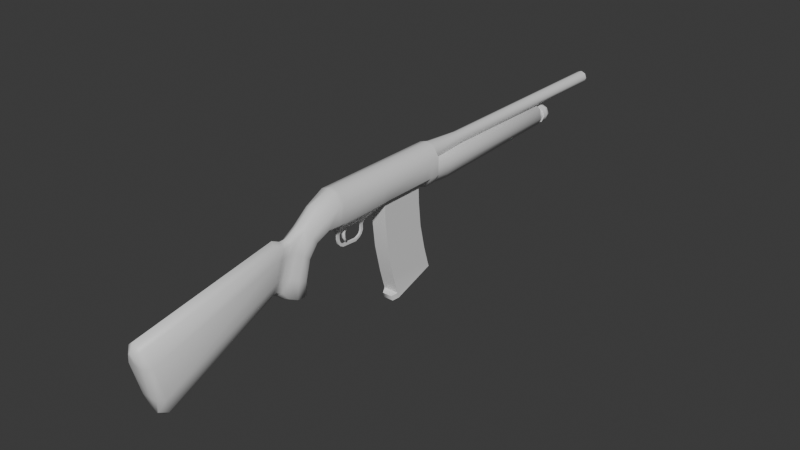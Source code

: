 # Source: shotgun6.blend  (saved by Blender 4.3.34; exported with 4.5.12 LTS)
import bpy
from mathutils import Matrix  # noqa: F401  (used for matrix-valued properties, if any)

bpy.ops.wm.read_factory_settings(use_empty=True)
scene = bpy.context.scene
scene.name = 'Scene'

# ---- collections
col_collection = bpy.data.collections.new('Collection'); scene.collection.children.link(col_collection)
col_reference = bpy.data.collections.new('Reference'); scene.collection.children.link(col_reference)

# ---- materials (node trees are filled in below, after node groups)
mat_trigger = bpy.data.materials.new('Trigger')

# ---- material node trees
mat_trigger.use_nodes = True; mat_trigger.node_tree.nodes.clear()
_N = mat_trigger.node_tree.nodes; _L = mat_trigger.node_tree.links
n0 = _N.new('ShaderNodeBsdfPrincipled'); n0.name = 'Principled BSDF'; n0.location = (200, 0)
n1 = _N.new('ShaderNodeOutputMaterial'); n1.name = 'Material Output'; n1.location = (470, 0)
_L.new(n0.outputs[0], n1.inputs[0])
n1.is_active_output = True

# ---- world
world_world = bpy.data.worlds.new('World'); scene.world = world_world
world_world.use_nodes = True; world_world.node_tree.nodes.clear()
_N = world_world.node_tree.nodes; _L = world_world.node_tree.links
n0 = _N.new('ShaderNodeOutputWorld'); n0.name = 'World Output'; n0.location = (300, 300)
n1 = _N.new('ShaderNodeBackground'); n1.name = 'Background'; n1.location = (10, 300)
n1.inputs[0].default_value = (0.05088, 0.05088, 0.05088, 1.0)
_L.new(n1.outputs[0], n0.inputs[0])
n0.is_active_output = True
world_world.color = (0.05088, 0.05088, 0.05088)
world_world.sun_shadow_jitter_overblur = 0.0

# ---- meshes
me_12ga = bpy.data.meshes.new('12GA')
me_12ga.from_pydata([], [], [])
me_12ga.materials.append(None)
me_12ga.update()
me_circle = bpy.data.meshes.new('Circle')
me_circle.from_pydata([(0.02065, 0.1685, 0.02279), (0.02063, 0.1685, -0.07765), (0.03709, 0.1685, -0.05087), (0.0371, 0.1685, -0.003991), (0.0, 0.1685, 0.02916), (0.0, 0.1685, -0.08402), (0.02065, 0.1393, 0.02279), (0.02063, 0.1393, -0.07765), (0.03709, 0.1393, -0.05087), (0.0371, 0.1393, -0.003991), (0.0, 0.1393, 0.02916), (0.0, 0.1393, -0.08402), (0.02065, 0.1236, 0.02279), (0.02063, 0.1236, -0.06369), (0.03709, 0.1236, -0.05087), (0.0371, 0.1236, -0.003991), (0.0, 0.1236, 0.02916), (0.0, 0.1236, -0.06369), (0.02065, -0.02009, 0.02279), (0.02063, -0.02009, -0.06369), (0.03709, -0.02009, -0.05087), (0.0371, -0.02009, -0.003991), (0.0, -0.02009, 0.02916), (0.0, -0.02009, -0.06369), (0.02065, -0.04993, 0.02279), (0.02063, -0.04993, -0.07019), (0.03709, -0.04993, -0.05087), (0.0371, -0.04993, -0.003991), (0.0, -0.04993, 0.02916), (0.0, -0.04993, -0.07657), (0.02065, -0.1716, 0.02279), (0.02063, -0.1716, -0.07019), (0.03709, -0.1716, -0.05087), (0.0371, -0.1716, -0.003991), (0.0, -0.1716, 0.02916), (0.0, -0.1716, -0.07657), (0.02065, -0.1821, 0.02279), (0.02063, -0.1821, -0.06522), (0.03709, -0.1821, -0.05087), (0.0371, -0.1821, -0.003991), (0.0, -0.1821, 0.02916), (0.0, -0.1821, -0.07159), (0.03343, -0.2173, -0.05087), (0.0, -0.2391, 0.008864), (0.01839, -0.2354, -0.001139), (0.01698, -0.212, -0.06522), (0.03344, -0.2266, -0.02521), (0.0, -0.2097, -0.07159), (0.02955, -0.2536, -0.06975), (0.0, -0.2818, -0.02328), (0.01779, -0.2796, -0.03425), (0.01698, -0.2465, -0.08074), (0.02955, -0.2662, -0.05008), (0.0, -0.2434, -0.08562), (0.02674, -0.2982, -0.1903), (0.0, -0.3434, -0.1819), (0.01783, -0.3368, -0.1805), (0.01962, -0.284, -0.1929), (0.02798, -0.32, -0.1863), (0.0, -0.2767, -0.1943), (0.01802, -0.2671, -0.1099), (0.01802, -0.2776, -0.1552), (0.02798, -0.2904, -0.1498), (0.02798, -0.277, -0.1017), (0.01935, -0.3109, -0.07557), (0.01956, -0.3326, -0.1309), (0.0, -0.2626, -0.1135), (0.0, -0.2719, -0.1576), (0.02798, -0.3133, -0.1401), (0.02798, -0.2947, -0.08699), (0.01466, -0.3194, -0.05255), (0.0, -0.3179, -0.04143), (0.01368, -0.3518, -0.1587), (0.0, -0.3594, -0.1685), (0.01457, -0.348, -0.1248), (0.01466, -0.3313, -0.07642), (0.0, -0.3843, -0.1665), (0.01568, -0.3643, -0.04536), (0.02242, -0.3764, -0.1208), (0.01584, -0.3823, -0.1525), (0.02242, -0.3667, -0.06909), (0.0, -0.3627, -0.03077), (0.01353, -0.3421, -0.05363), (0.01223, -0.3678, -0.1508), (0.01737, -0.349, -0.07433), (0.0, -0.3402, -0.04141), (0.0, -0.37, -0.1638), (0.01724, -0.3618, -0.1217), (0.0, -0.717, -0.2414), (0.0, -0.7409, -0.1538), (0.0, -0.2982, -0.1903), (0.0, -0.32, -0.1863), (0.0, 0.1685, -0.05087), (0.0, 0.1685, -0.003991), (0.02045, -0.7363, -0.1134), (0.008993, -0.7482, -0.126), (0.0, -0.7406, -0.09668), (0.0, -0.7505, -0.1188), (0.00774, -0.7063, -0.2807), (0.02041, -0.6895, -0.2838), (0.0, -0.7047, -0.2865), (0.0, -0.6854, -0.2989), (0.0215, -0.717, -0.2414), (0.03695, -0.7025, -0.2363), (0.03699, -0.7259, -0.1504), (0.02148, -0.7409, -0.1538), (0.007322, -0.05983, -0.08602), (0.0, -0.05983, -0.08602), (0.007322, -0.1642, -0.08602), (0.0, -0.1642, -0.08602), (0.007322, -0.1367, -0.08602), (0.0, -0.1367, -0.08602), (0.007322, -0.09283, -0.08602), (0.0, -0.09283, -0.08602), (0.002425, -0.0727, -0.0993), (0.0, -0.0727, -0.0993), (0.002425, -0.07995, -0.0993), (0.0, -0.07995, -0.0993), (0.002425, -0.0727, -0.116), (0.0, -0.0727, -0.116), (0.002425, -0.07995, -0.116), (0.0, -0.07995, -0.116), (0.0, -0.09744, -0.1304), (0.002425, -0.09744, -0.1304), (0.0, -0.09744, -0.1377), (0.002425, -0.09744, -0.1377), (0.002425, -0.08337, -0.123), (0.002425, -0.08917, -0.1272), (0.002425, -0.07751, -0.1263), (0.002425, -0.08568, -0.1327), (0.0, -0.07751, -0.1263), (0.0, -0.08568, -0.1327), (0.0, -0.08337, -0.123), (0.0, -0.08917, -0.1272), (0.0, -0.1386, -0.1279), (0.002425, -0.1386, -0.1279), (0.0, -0.1412, -0.1346), (0.002425, -0.1412, -0.1346), (0.002425, -0.1533, -0.09896), (0.0, -0.1533, -0.09896), (0.002425, -0.1605, -0.09896), (0.0, -0.1605, -0.09896), (0.002425, -0.1533, -0.1101), (0.0, -0.1533, -0.1101), (0.002425, -0.1605, -0.1101), (0.0, -0.1605, -0.1101), (0.002425, -0.1515, -0.1292), (0.002425, -0.1575, -0.1215), (0.0, -0.1515, -0.1292), (0.0, -0.1575, -0.1215), (0.0, -0.1463, -0.124), (0.0, -0.151, -0.1184), (0.002425, -0.1463, -0.124), (0.002425, -0.151, -0.1184), (0.0, -0.1488, -0.09249), (0.004056, -0.1488, -0.09249), (0.004056, -0.1614, -0.09249), (0.0, -0.1614, -0.09249), (0.004056, -0.06704, -0.09266), (0.004056, -0.08483, -0.09266), (0.0, -0.08483, -0.09266), (0.0, -0.06704, -0.09266), (0.01516, -0.1367, -0.07601), (0.01516, -0.09288, -0.07601), (0.0, 0.1117, -0.06369), (0.0, -0.01561, -0.06369), (0.01796, 0.1117, -0.06369), (0.01796, -0.01561, -0.06369), (-0.02065, 0.1685, 0.02279), (-0.02063, 0.1685, -0.07765), (-0.03709, 0.1685, -0.05087), (-0.0371, 0.1685, -0.003991), (-0.02065, 0.1393, 0.02279), (-0.02063, 0.1393, -0.07765), (-0.03709, 0.1393, -0.05087), (-0.0371, 0.1393, -0.003991), (-0.02065, 0.1236, 0.02279), (-0.02063, 0.1236, -0.06369), (-0.03709, 0.1236, -0.05087), (-0.0371, 0.1236, -0.003991), (-0.02065, -0.02009, 0.02279), (-0.02063, -0.02009, -0.06369), (-0.03709, -0.02009, -0.05087), (-0.0371, -0.02009, -0.003991), (-0.02065, -0.04993, 0.02279), (-0.02063, -0.04993, -0.07019), (-0.03709, -0.04993, -0.05087), (-0.0371, -0.04993, -0.003991), (-0.02065, -0.1716, 0.02279), (-0.02063, -0.1716, -0.07019), (-0.03709, -0.1716, -0.05087), (-0.0371, -0.1716, -0.003991), (-0.02065, -0.1821, 0.02279), (-0.02063, -0.1821, -0.06522), (-0.03709, -0.1821, -0.05087), (-0.0371, -0.1821, -0.003991), (-0.03343, -0.2173, -0.05087), (-0.01839, -0.2354, -0.001139), (-0.01698, -0.212, -0.06522), (-0.03344, -0.2266, -0.02521), (-0.02955, -0.2536, -0.06975), (-0.01779, -0.2796, -0.03425), (-0.01698, -0.2465, -0.08074), (-0.02955, -0.2662, -0.05008), (-0.02674, -0.2982, -0.1903), (-0.01783, -0.3368, -0.1805), (-0.01962, -0.284, -0.1929), (-0.02798, -0.32, -0.1863), (-0.01802, -0.2671, -0.1099), (-0.01802, -0.2776, -0.1552), (-0.02798, -0.2904, -0.1498), (-0.02798, -0.277, -0.1017), (-0.01935, -0.3109, -0.07557), (-0.01956, -0.3326, -0.1309), (-0.02798, -0.3133, -0.1401), (-0.02798, -0.2947, -0.08699), (-0.01466, -0.3194, -0.05255), (-0.01368, -0.3518, -0.1587), (-0.01457, -0.348, -0.1248), (-0.01466, -0.3313, -0.07642), (-0.01568, -0.3643, -0.04536), (-0.02242, -0.3764, -0.1208), (-0.01584, -0.3823, -0.1525), (-0.02242, -0.3667, -0.06909), (-0.01353, -0.3421, -0.05363), (-0.01223, -0.3678, -0.1508), (-0.01737, -0.349, -0.07433), (-0.01724, -0.3618, -0.1217), (-0.02045, -0.7363, -0.1134), (-0.008993, -0.7482, -0.126), (-0.00774, -0.7063, -0.2807), (-0.02041, -0.6895, -0.2838), (-0.0215, -0.717, -0.2414), (-0.03695, -0.7025, -0.2363), (-0.03699, -0.7259, -0.1504), (-0.02148, -0.7409, -0.1538), (-0.007322, -0.05983, -0.08602), (-0.007322, -0.1642, -0.08602), (-0.007322, -0.1367, -0.08602), (-0.007322, -0.09283, -0.08602), (-0.002425, -0.0727, -0.0993), (-0.002425, -0.07995, -0.0993), (-0.002425, -0.0727, -0.116), (-0.002425, -0.07995, -0.116), (-0.002425, -0.09744, -0.1304), (-0.002425, -0.09744, -0.1377), (-0.002425, -0.08337, -0.123), (-0.002425, -0.08917, -0.1272), (-0.002425, -0.07751, -0.1263), (-0.002425, -0.08568, -0.1327), (-0.002425, -0.1386, -0.1279), (-0.002425, -0.1412, -0.1346), (-0.002425, -0.1533, -0.09896), (-0.002425, -0.1605, -0.09896), (-0.002425, -0.1533, -0.1101), (-0.002425, -0.1605, -0.1101), (-0.002425, -0.1515, -0.1292), (-0.002425, -0.1575, -0.1215), (-0.002425, -0.1463, -0.124), (-0.002425, -0.151, -0.1184), (-0.004056, -0.1488, -0.09249), (-0.004056, -0.1614, -0.09249), (-0.004056, -0.06704, -0.09266), (-0.004056, -0.08483, -0.09266), (-0.01516, -0.1367, -0.07601), (-0.01516, -0.09288, -0.07601), (-0.01796, 0.1117, -0.06369), (-0.01796, -0.01561, -0.06369), (0.01968, 0.1685, -0.07659), (0.03582, 0.1685, -0.05044), (0.03582, 0.1685, -0.01967), (0.0, 0.1685, -0.01065), (0.0, 0.1685, -0.08212), (0.02775, 0.1685, -0.06352), (0.02362, 0.1685, -0.01333), (0.01968, 0.2206, -0.08193), (0.03582, 0.2206, -0.05044), (0.03582, 0.2206, -0.02174), (0.0, 0.2206, -0.01271), (0.0, 0.2206, -0.08746), (0.02775, 0.2206, -0.06886), (0.02362, 0.2206, -0.0154), (0.006969, 0.6396, -0.07681), (0.02597, 0.6396, -0.05044), (0.02204, 0.6396, -0.02222), (0.0, 0.6396, -0.01271), (0.0, 0.6396, -0.08056), (0.02078, 0.6396, -0.06513), (0.006738, 0.6396, -0.0154), (0.006714, 0.6439, -0.07154), (0.02323, 0.6439, -0.04831), (0.01905, 0.6439, -0.02713), (0.0, 0.6439, -0.01716), (0.0, 0.6439, -0.07351), (0.01756, 0.6439, -0.06176), (0.008037, 0.6439, -0.0198), (0.0, 0.6439, -0.0534), (0.0, 0.6439, -0.03154), (-0.01968, 0.1685, -0.07659), (-0.03582, 0.1685, -0.05044), (-0.03582, 0.1685, -0.01967), (-0.02775, 0.1685, -0.06352), (-0.02362, 0.1685, -0.01333), (-0.01968, 0.2206, -0.08193), (-0.03582, 0.2206, -0.05044), (-0.03582, 0.2206, -0.02174), (-0.02775, 0.2206, -0.06886), (-0.02362, 0.2206, -0.0154), (-0.006969, 0.6396, -0.07681), (-0.02597, 0.6396, -0.05044), (-0.02204, 0.6396, -0.02222), (-0.02078, 0.6396, -0.06513), (-0.006738, 0.6396, -0.0154), (-0.006714, 0.6439, -0.07154), (-0.02323, 0.6439, -0.04831), (-0.01905, 0.6439, -0.02713), (-0.01756, 0.6439, -0.06176), (-0.008037, 0.6439, -0.0198), (2.613e-08, 0.883, 0.01717), (-0.01226, 0.883, 0.01209), (-0.01733, 0.883, -0.0001661), (-0.01226, 0.883, -0.01242), (2.613e-08, 0.883, -0.0175), (0.01226, 0.883, -0.01242), (0.01733, 0.883, -0.0001661), (0.01226, 0.883, 0.01209), (2.613e-08, 0.2893, 0.01717), (-0.01226, 0.2893, 0.01209), (-0.01733, 0.2893, -0.0001661), (-0.01226, 0.2893, -0.01242), (2.613e-08, 0.2893, -0.0175), (0.01226, 0.2893, -0.01242), (0.01733, 0.2893, -0.0001661), (0.01226, 0.2893, 0.01209), (2.552e-08, 0.1671, 0.02727), (-0.0194, 0.1671, 0.01924), (-0.02744, 0.1671, -0.0001661), (-0.0194, 0.1671, -0.01957), (2.552e-08, 0.1671, -0.02761), (0.0194, 0.1671, -0.01957), (0.02744, 0.1671, -0.0001661), (0.0194, 0.1671, 0.01924), (2.638e-08, 0.883, 0.01233), (-0.008834, 0.883, 0.008668), (-0.01249, 0.883, -0.0001661), (-0.008834, 0.883, -0.009001), (2.638e-08, 0.883, -0.01266), (0.008834, 0.883, -0.009001), (0.01249, 0.883, -0.0001661), (0.008834, 0.883, 0.008668), (2.638e-08, 0.3303, 0.01233), (-0.008834, 0.3303, 0.008668), (-0.01249, 0.3303, -0.0001661), (-0.008834, 0.3303, -0.009001), (2.638e-08, 0.3303, -0.01266), (0.008834, 0.3303, -0.009001), (0.01249, 0.3303, -0.0001661), (0.008834, 0.3303, 0.008668), (2.638e-08, 0.3303, -0.0001661), (-9.549e-11, 0.6358, -0.06959), (-0.01539, 0.6358, -0.06321), (-0.02177, 0.6358, -0.04782), (-0.01539, 0.6358, -0.03243), (-9.549e-11, 0.6358, -0.02606), (0.01539, 0.6358, -0.03243), (0.02177, 0.6358, -0.04782), (0.01539, 0.6358, -0.06321), (-9.549e-11, 0.6833, -0.06959), (-0.01539, 0.6833, -0.06321), (-0.02177, 0.6833, -0.04782), (-0.01539, 0.6833, -0.03243), (-9.549e-11, 0.6833, -0.02606), (0.01539, 0.6833, -0.03243), (0.02177, 0.6833, -0.04782), (0.01539, 0.6833, -0.06321), (-1.563e-10, 0.6905, -0.063), (-0.01073, 0.6905, -0.05855), (-0.01518, 0.6905, -0.04782), (-0.01073, 0.6905, -0.03709), (-1.563e-10, 0.6905, -0.03264), (0.01073, 0.6905, -0.03709), (0.01518, 0.6905, -0.04782), (0.01073, 0.6905, -0.05855), (6.281e-07, 0.6905, -0.04782), (-0.01539, 0.6569, -0.03243), (-0.01539, 0.6727, -0.03243), (-9.549e-11, 0.6727, -0.02606), (-9.549e-11, 0.6569, -0.02606), (-0.01539, 0.6569, -0.06321), (-0.01539, 0.6727, -0.06321), (-0.02177, 0.6727, -0.04782), (-0.02177, 0.6569, -0.04782), (0.02177, 0.6569, -0.04782), (0.02177, 0.6727, -0.04782), (0.01539, 0.6727, -0.06321), (0.01539, 0.6569, -0.06321), (0.01539, 0.6727, -0.03243), (0.01539, 0.6569, -0.03243), (-9.549e-11, 0.6569, -0.06959), (-9.549e-11, 0.6727, -0.06959), (-0.01801, 0.6569, -0.02981), (-0.01801, 0.6727, -0.02981), (-1.097e-10, 0.6727, -0.02235), (-1.097e-10, 0.6569, -0.02235), (-0.01801, 0.6569, -0.06583), (-0.01801, 0.6727, -0.06583), (-0.02547, 0.6727, -0.04782), (-0.02547, 0.6569, -0.04782), (0.02547, 0.6569, -0.04782), (0.02547, 0.6727, -0.04782), (0.01801, 0.6727, -0.06583), (0.01801, 0.6569, -0.06583), (0.01801, 0.6727, -0.02981), (0.01801, 0.6569, -0.02981), (-1.097e-10, 0.6569, -0.07329), (-1.097e-10, 0.6727, -0.07329), (0.003966, -0.1324, -0.07719), (0.003966, -0.1208, -0.08351), (0.003966, -0.1288, -0.1238), (0.003966, -0.1324, -0.1266), (0.003966, -0.1354, -0.08685), (0.003966, -0.1284, -0.09147), (0.003966, -0.1343, -0.1125), (0.003966, -0.1338, -0.1013), (0.003966, -0.1399, -0.1137), (0.003966, -0.1404, -0.1006), (-0.003966, -0.1324, -0.07719), (-0.003966, -0.1208, -0.08351), (-0.003966, -0.1288, -0.1238), (-0.003966, -0.1324, -0.1266), (-0.003966, -0.1354, -0.08685), (-0.003966, -0.1284, -0.09147), (-0.003966, -0.1343, -0.1125), (-0.003966, -0.1338, -0.1013), (-0.003966, -0.1399, -0.1137), (-0.003966, -0.1404, -0.1006), (-0.02125, -0.01522, -0.06198), (0.02125, -0.01522, -0.06198), (-0.02125, 0.1111, -0.06198), (0.02125, 0.1111, -0.06198), (-0.02125, 0.03125, -0.3301), (0.02125, 0.03125, -0.3301), (-0.02125, 0.1498, -0.2905), (0.02125, 0.1498, -0.2905), (0.02125, -0.01219, -0.1187), (0.02125, -0.003235, -0.1964), (0.02125, 0.01498, -0.2748), (0.02125, 0.113, -0.1103), (0.02125, 0.1202, -0.1767), (0.02125, 0.1357, -0.2433), (-0.02125, 0.113, -0.1103), (-0.02125, 0.1202, -0.1767), (-0.02125, 0.1357, -0.2433), (-0.02125, -0.01219, -0.1187), (-0.02125, -0.003235, -0.1964), (-0.02125, 0.01498, -0.2748), (-0.02125, 0.03646, -0.3453), (0.02125, 0.03646, -0.3453), (-0.02125, 0.155, -0.3056), (0.02125, 0.155, -0.3056), (0.01367, 0.01612, -0.3354), (-0.01367, 0.01612, -0.3354), (0.01367, 0.02133, -0.3505), (-0.01367, 0.02133, -0.3505), (-0.01782, -0.01235, -0.06183), (0.01782, -0.01235, -0.06183), (-0.01772, 0.1083, -0.06209), (0.01772, 0.1083, -0.06209), (0.01782, -0.0004, -0.1959), (0.01769, 0.1174, -0.1771), (-0.01769, 0.1174, -0.1771), (-0.01782, -0.0004, -0.1959)], [], [(4, 10, 6, 0), (3, 9, 8, 2), (1, 7, 11, 5), (0, 6, 9, 3), (2, 8, 7, 1), (7, 13, 17, 11), (6, 12, 15, 9), (8, 14, 13, 7), (10, 16, 12, 6), (9, 15, 14, 8), (12, 18, 21, 15), (14, 20, 19, 13), (16, 22, 18, 12), (15, 21, 20, 14), (13, 19, 167, 166), (21, 27, 26, 20), (19, 25, 29, 23), (18, 24, 27, 21), (20, 26, 25, 19), (22, 28, 24, 18), (27, 33, 32, 26), (35, 109, 108, 31), (24, 30, 33, 27), (26, 32, 31, 25), (28, 34, 30, 24), (33, 39, 38, 32), (31, 37, 41, 35), (30, 36, 39, 33), (32, 38, 37, 31), (34, 40, 36, 30), (40, 43, 44, 36), (39, 46, 42, 38), (38, 42, 45, 37), (37, 45, 47, 41), (36, 44, 46, 39), (2, 92, 93, 3), (42, 48, 51, 45), (43, 49, 50, 44), (45, 51, 53, 47), (46, 52, 48, 42), (44, 50, 52, 46), (62, 54, 57, 61), (49, 71, 70, 50), (61, 57, 59, 67), (68, 58, 54, 62), (65, 56, 58, 68), (50, 64, 69, 52), (64, 65, 68, 69), (52, 69, 63, 48), (69, 68, 62, 63), (51, 60, 66, 53), (60, 61, 67, 66), (64, 75, 74, 65), (65, 74, 72, 56), (48, 63, 60, 51), (63, 62, 61, 60), (81, 96, 94, 77), (80, 104, 103, 78), (105, 89, 88, 102), (56, 72, 73, 55), (50, 70, 75, 64), (79, 99, 101, 76), (100, 98, 102, 88), (85, 81, 77, 82), (87, 78, 79, 83), (84, 80, 78, 87), (83, 79, 76, 86), (82, 77, 80, 84), (70, 82, 84, 75), (72, 83, 86, 73), (75, 84, 87, 74), (74, 87, 83, 72), (71, 85, 82, 70), (58, 91, 90, 54), (77, 94, 104, 80), (78, 103, 99, 79), (58, 56, 55, 91), (54, 90, 59, 57), (3, 93, 4, 0), (2, 1, 5, 92), (95, 94, 96, 97), (99, 98, 100, 101), (103, 102, 98, 99), (94, 95, 105, 104), (104, 105, 102, 103), (95, 97, 89, 105), (25, 163, 112, 106), (112, 110, 111, 113), (110, 162, 31, 108), (114, 118, 119, 115), (126, 127, 129, 128), (159, 116, 114, 158), (160, 117, 116, 159), (158, 114, 115, 161), (120, 126, 128, 118), (117, 121, 120, 116), (116, 120, 118, 114), (127, 123, 125, 129), (118, 128, 130, 119), (128, 129, 131, 130), (129, 125, 124, 131), (121, 132, 126, 120), (132, 133, 127, 126), (133, 122, 123, 127), (124, 125, 137, 136), (123, 122, 134, 135), (125, 123, 135, 137), (138, 142, 143, 139), (141, 145, 144, 140), (140, 144, 142, 138), (137, 146, 148, 136), (146, 147, 149, 148), (147, 144, 145, 149), (134, 150, 152, 135), (150, 151, 153, 152), (151, 143, 142, 153), (135, 152, 146, 137), (152, 153, 147, 146), (153, 142, 144, 147), (154, 155, 138, 139), (155, 156, 140, 138), (156, 157, 141, 140), (108, 109, 157, 156), (110, 108, 156, 155), (111, 110, 155, 154), (106, 158, 161, 107), (113, 160, 159, 112), (112, 159, 158, 106), (112, 163, 162, 110), (31, 162, 163, 25), (25, 106, 107, 29), (164, 166, 167, 165), (166, 164, 17, 13), (167, 19, 23, 165), (4, 168, 172, 10), (171, 170, 174, 175), (169, 5, 11, 173), (168, 171, 175, 172), (170, 169, 173, 174), (173, 11, 17, 177), (172, 175, 179, 176), (174, 173, 177, 178), (10, 172, 176, 16), (175, 174, 178, 179), (176, 179, 183, 180), (178, 177, 181, 182), (16, 176, 180, 22), (179, 178, 182, 183), (177, 266, 267, 181), (183, 182, 186, 187), (181, 23, 29, 185), (180, 183, 187, 184), (182, 181, 185, 186), (22, 180, 184, 28), (187, 186, 190, 191), (35, 189, 237, 109), (184, 187, 191, 188), (186, 185, 189, 190), (28, 184, 188, 34), (191, 190, 194, 195), (189, 35, 41, 193), (188, 191, 195, 192), (190, 189, 193, 194), (34, 188, 192, 40), (40, 192, 197, 43), (195, 194, 196, 199), (194, 193, 198, 196), (193, 41, 47, 198), (192, 195, 199, 197), (170, 171, 93, 92), (196, 198, 202, 200), (43, 197, 201, 49), (198, 47, 53, 202), (199, 196, 200, 203), (197, 199, 203, 201), (210, 209, 206, 204), (49, 201, 216, 71), (209, 67, 59, 206), (214, 210, 204, 207), (213, 214, 207, 205), (201, 203, 215, 212), (212, 215, 214, 213), (203, 200, 211, 215), (215, 211, 210, 214), (202, 53, 66, 208), (208, 66, 67, 209), (212, 213, 218, 219), (213, 205, 217, 218), (200, 202, 208, 211), (211, 208, 209, 210), (81, 220, 228, 96), (223, 221, 233, 234), (235, 232, 88, 89), (205, 55, 73, 217), (201, 212, 219, 216), (222, 76, 101, 231), (100, 88, 232, 230), (85, 224, 220, 81), (227, 225, 222, 221), (226, 227, 221, 223), (225, 86, 76, 222), (224, 226, 223, 220), (216, 219, 226, 224), (217, 73, 86, 225), (219, 218, 227, 226), (218, 217, 225, 227), (71, 216, 224, 85), (207, 204, 90, 91), (220, 223, 234, 228), (221, 222, 231, 233), (207, 91, 55, 205), (204, 206, 59, 90), (171, 168, 4, 93), (170, 92, 5, 169), (229, 97, 96, 228), (231, 101, 100, 230), (233, 231, 230, 232), (228, 234, 235, 229), (234, 233, 232, 235), (229, 235, 89, 97), (185, 236, 239, 265), (239, 113, 111, 238), (238, 237, 189, 264), (240, 115, 119, 242), (246, 248, 249, 247), (263, 262, 240, 241), (160, 263, 241, 117), (262, 161, 115, 240), (243, 242, 248, 246), (117, 241, 243, 121), (241, 240, 242, 243), (247, 249, 245, 244), (242, 119, 130, 248), (248, 130, 131, 249), (249, 131, 124, 245), (121, 243, 246, 132), (132, 246, 247, 133), (133, 247, 244, 122), (124, 136, 251, 245), (244, 250, 134, 122), (245, 251, 250, 244), (252, 139, 143, 254), (141, 253, 255, 145), (253, 252, 254, 255), (251, 136, 148, 256), (256, 148, 149, 257), (257, 149, 145, 255), (134, 250, 258, 150), (150, 258, 259, 151), (151, 259, 254, 143), (250, 251, 256, 258), (258, 256, 257, 259), (259, 257, 255, 254), (154, 139, 252, 260), (260, 252, 253, 261), (261, 253, 141, 157), (237, 261, 157, 109), (238, 260, 261, 237), (111, 154, 260, 238), (236, 107, 161, 262), (113, 239, 263, 160), (239, 236, 262, 263), (239, 238, 264, 265), (189, 185, 265, 264), (185, 29, 107, 236), (164, 165, 267, 266), (266, 177, 17, 164), (267, 165, 23, 181), (269, 273, 280, 276), (274, 281, 278, 271), (273, 268, 275, 280), (270, 277, 281, 274), (268, 272, 279, 275), (270, 269, 276, 277), (277, 284, 288, 281), (275, 279, 286, 282), (277, 276, 283, 284), (276, 280, 287, 283), (281, 288, 285, 278), (280, 275, 282, 287), (287, 282, 289, 294), (288, 284, 291, 295), (282, 286, 293, 289), (284, 283, 290, 291), (283, 287, 294, 290), (285, 288, 295, 292), (291, 290, 296, 297), (295, 291, 297, 292), (294, 296, 290), (294, 289, 293, 296), (299, 304, 306, 301), (302, 271, 278, 307), (301, 306, 303, 298), (300, 302, 307, 305), (298, 303, 279, 272), (300, 305, 304, 299), (305, 307, 312, 310), (303, 308, 286, 279), (305, 310, 309, 304), (304, 309, 311, 306), (307, 278, 285, 312), (306, 311, 308, 303), (311, 316, 313, 308), (312, 317, 315, 310), (308, 313, 293, 286), (310, 315, 314, 309), (309, 314, 316, 311), (285, 292, 317, 312), (315, 297, 296, 314), (317, 292, 297, 315), (316, 314, 296), (316, 296, 293, 313), (319, 327, 326, 318), (318, 326, 333, 325), (324, 332, 331, 323), (322, 330, 329, 321), (320, 328, 327, 319), (325, 333, 332, 324), (323, 331, 330, 322), (321, 329, 328, 320), (330, 338, 337, 329), (328, 336, 335, 327), (333, 341, 340, 332), (331, 339, 338, 330), (329, 337, 336, 328), (327, 335, 334, 326), (326, 334, 341, 333), (332, 340, 339, 331), (318, 342, 343, 319), (325, 349, 342, 318), (323, 347, 348, 324), (321, 345, 346, 322), (319, 343, 344, 320), (324, 348, 349, 325), (322, 346, 347, 323), (320, 344, 345, 321), (346, 354, 355, 347), (344, 352, 353, 345), (342, 350, 351, 343), (349, 357, 350, 342), (347, 355, 356, 348), (345, 353, 354, 346), (343, 351, 352, 344), (348, 356, 357, 349), (351, 350, 358, 352), (350, 357, 356, 358), (356, 355, 354, 358), (358, 354, 353, 352), (386, 371, 370, 385), (390, 369, 368, 389), (394, 374, 373, 393), (396, 372, 371, 386), (385, 370, 369, 390), (389, 368, 367, 399), (399, 367, 374, 394), (393, 373, 372, 396), (374, 382, 381, 373), (372, 380, 379, 371), (370, 378, 377, 369), (368, 376, 375, 367), (367, 375, 382, 374), (373, 381, 380, 372), (371, 379, 378, 370), (369, 377, 376, 368), (376, 377, 383, 375), (377, 378, 379, 383), (379, 380, 381, 383), (383, 381, 382, 375), (365, 392, 397, 364), (394, 410, 415, 399), (359, 398, 395, 366), (395, 411, 408, 392), (360, 388, 398, 359), (398, 414, 411, 395), (362, 384, 391, 361), (386, 402, 412, 396), (364, 397, 387, 363), (396, 412, 409, 393), (366, 395, 392, 365), (397, 413, 403, 387), (361, 391, 388, 360), (385, 401, 402, 386), (363, 387, 384, 362), (392, 408, 413, 397), (408, 409, 412, 413), (414, 415, 410, 411), (404, 405, 415, 414), (400, 401, 406, 407), (413, 412, 402, 403), (411, 410, 409, 408), (407, 406, 405, 404), (403, 402, 401, 400), (393, 409, 410, 394), (388, 404, 414, 398), (391, 407, 404, 388), (399, 415, 405, 389), (389, 405, 406, 390), (384, 400, 407, 391), (387, 403, 400, 384), (390, 406, 401, 385), (416, 420, 421, 417), (418, 422, 424, 419), (422, 423, 425, 424), (423, 421, 420, 425), (426, 427, 431, 430), (428, 429, 434, 432), (432, 434, 435, 433), (433, 435, 430, 431), (420, 430, 435, 425), (425, 435, 434, 424), (424, 434, 429, 419), (419, 429, 428, 418), (418, 428, 432, 422), (422, 432, 433, 423), (423, 433, 431, 421), (421, 431, 427, 417), (416, 426, 430, 420), (444, 445, 448, 447), (437, 444, 447, 439), (448, 449, 452, 451), (446, 441, 443, 449), (439, 447, 450, 438), (447, 448, 451, 450), (451, 452, 455, 454), (449, 443, 442, 452), (438, 450, 453, 436), (450, 451, 454, 453), (454, 455, 446, 445), (452, 442, 440, 455), (436, 453, 444, 437), (453, 454, 445, 444), (455, 440, 441, 446), (445, 446, 449, 448), (443, 441, 457, 459), (440, 442, 458, 456), (442, 443, 459, 458), (457, 441, 460, 462), (456, 458, 459, 457), (460, 461, 463, 462), (456, 457, 462, 463), (440, 456, 463, 461), (441, 440, 461, 460), (466, 470, 469, 467), (464, 471, 470, 466), (465, 468, 471, 464), (469, 470, 471, 468), (438, 436, 464, 466), (436, 437, 465, 464), (437, 439, 467, 465), (439, 438, 466, 467), (465, 467, 469, 468)])
me_circle.polygons.foreach_set('use_smooth', [True] * 451)
_k = set([(0, 3), (0, 4), (1, 2), (1, 5), (2, 3), (4, 168), (5, 169), (106, 158), (108, 156), (110, 112), (110, 155), (112, 159), (114, 118), (114, 158), (116, 120), (116, 159), (118, 128), (120, 126), (123, 127), (123, 135), (125, 129), (125, 137), (126, 127), (128, 129), (135, 152), (137, 146), (138, 142), (138, 155), (140, 144), (140, 156), (142, 153), (144, 147), (146, 147), (152, 153), (164, 166), (164, 266), (165, 167), (165, 267), (166, 167), (168, 171), (169, 170), (170, 171), (236, 262), (237, 261), (238, 239), (238, 260), (239, 263), (240, 242), (240, 262), (241, 243), (241, 263), (242, 248), (243, 246), (244, 247), (244, 250), (245, 249), (245, 251), (246, 247), (248, 249), (250, 258), (251, 256), (252, 254), (252, 260), (253, 255), (253, 261), (254, 259), (255, 257), (256, 257), (258, 259), (266, 267), (318, 319), (318, 325), (319, 320), (320, 321), (321, 322), (322, 323), (323, 324), (324, 325), (342, 343), (342, 349), (343, 344), (344, 345), (345, 346), (346, 347), (347, 348), (348, 349), (384, 387), (384, 391), (385, 386), (385, 390), (386, 396), (387, 397), (388, 391), (388, 398), (389, 390), (389, 399), (392, 395), (392, 397), (393, 394), (393, 396), (394, 399), (395, 398), (400, 403), (400, 407), (401, 402), (401, 406), (402, 412), (403, 413), (404, 407), (404, 414), (405, 406), (405, 415), (408, 411), (408, 413), (409, 410), (409, 412), (410, 415), (411, 414), (436, 437), (436, 438), (436, 453), (437, 439), (437, 444), (438, 439), (438, 450), (439, 447), (440, 441), (440, 455), (440, 461), (441, 446), (441, 460), (442, 452), (442, 458), (443, 449), (443, 459), (444, 445), (445, 446), (447, 448), (448, 449), (450, 451), (451, 452), (453, 454), (454, 455), (456, 458), (456, 463), (457, 459), (457, 462), (458, 459), (460, 461), (462, 463), (464, 465), (464, 466), (465, 467), (466, 467)])
me_circle.attributes.new('sharp_edge', 'BOOLEAN', 'EDGE').data.foreach_set('value', [ (min(e.vertices), max(e.vertices)) in _k for e in me_circle.edges])
_uv = me_circle.uv_layers.new(name='UVMap')
_uv.uv.foreach_set('vector', [0.3529, 2.404, 0.3123, 2.404, 0.3123, 2.434, 0.3529, 2.434, 0.3529, 2.478, 0.3123, 2.478, 0.3123, 2.543, 0.3529, 2.543, 0.3529, 2.586, 0.3123, 2.586, 0.3123, 2.616, 0.3529, 2.616, 0.3529, 2.434, 0.3123, 2.434, 0.3123, 2.478, 0.3529, 2.478, 0.3529, 2.543, 0.3123, 2.543, 0.3123, 2.586, 0.3529, 2.586, -0.5432, 2.689, -0.5357, 2.66, -0.5651, 2.657, -0.5725, 2.691, -0.3972, 2.678, -0.3977, 2.656, -0.4413, 2.657, -0.4408, 2.679, -0.505, 2.68, -0.5065, 2.658, -0.5357, 2.66, -0.5432, 2.689, -0.3672, 2.677, -0.3677, 2.656, -0.3977, 2.656, -0.3972, 2.678, -0.4408, 2.679, -0.4413, 2.657, -0.5065, 2.658, -0.505, 2.68, -0.3977, 2.656, -0.401, 2.457, -0.4447, 2.458, -0.4413, 2.657, -0.5065, 2.658, -0.5099, 2.458, -0.5389, 2.458, -0.5357, 2.66, -0.3677, 2.656, -0.371, 2.457, -0.401, 2.457, -0.3977, 2.656, -0.4413, 2.657, -0.4447, 2.458, -0.5099, 2.458, -0.5065, 2.658, -0.5357, 2.66, -0.5389, 2.458, -0.5425, 2.465, -0.5397, 2.643, -0.4447, 2.458, -0.4446, 2.416, -0.5099, 2.416, -0.5099, 2.458, -0.5389, 2.458, -0.5452, 2.415, -0.5757, 2.419, -0.5673, 2.46, -0.401, 2.457, -0.4009, 2.416, -0.4446, 2.416, -0.4447, 2.458, -0.5099, 2.458, -0.5099, 2.416, -0.5452, 2.415, -0.5389, 2.458, -0.371, 2.457, -0.3709, 2.417, -0.4009, 2.416, -0.401, 2.457, -0.4446, 2.416, -0.4411, 2.247, -0.506, 2.246, -0.5099, 2.416, -0.5698, 2.235, -0.5787, 2.249, -0.5701, 2.255, -0.5412, 2.245, -0.4009, 2.416, -0.3975, 2.248, -0.4411, 2.247, -0.4446, 2.416, -0.5099, 2.416, -0.506, 2.246, -0.5412, 2.245, -0.5452, 2.415, -0.3709, 2.417, -0.3675, 2.249, -0.3975, 2.248, -0.4009, 2.416, -0.4411, 2.247, -0.4408, 2.233, -0.5054, 2.231, -0.506, 2.246, -0.5412, 2.245, -0.535, 2.23, -0.5631, 2.221, -0.5698, 2.235, -0.3975, 2.248, -0.3972, 2.234, -0.4408, 2.233, -0.4411, 2.247, -0.506, 2.246, -0.5054, 2.231, -0.535, 2.23, -0.5412, 2.245, -0.3675, 2.249, -0.3672, 2.234, -0.3972, 2.234, -0.3975, 2.248, 0.01173, 0.01789, 0.04545, 0.09414, 0.07246, 0.08231, 0.04026, 0.008504, 0.08399, 0.005814, 0.1115, 0.06935, 0.1481, 0.05902, 0.148, 0.009374, 0.148, 0.009374, 0.1481, 0.05902, 0.1789, 0.05282, 0.1767, 0.0104, 0.1767, 0.0104, 0.1789, 0.05282, 0.2042, 0.04804, 0.2062, 0.01069, 0.04026, 0.008504, 0.07246, 0.08231, 0.1115, 0.06935, 0.08399, 0.005814, 0.004872, 2.593, -0.0459, 2.593, -0.04589, 2.528, 0.006313, 2.529, 0.1481, 0.05902, 0.1702, 0.115, 0.1936, 0.1048, 0.1789, 0.05282, 0.04545, 0.09414, 0.08422, 0.1542, 0.1127, 0.1464, 0.07246, 0.08231, 0.1789, 0.05282, 0.1936, 0.1048, 0.2154, 0.09361, 0.2042, 0.04804, 0.1115, 0.06935, 0.1404, 0.1284, 0.1702, 0.115, 0.1481, 0.05902, 0.07246, 0.08231, 0.1127, 0.1464, 0.1404, 0.1284, 0.1115, 0.06935, 0.2687, 0.1938, 0.318, 0.2191, 0.3286, 0.2025, 0.284, 0.1752, 0.08422, 0.1542, 0.1017, 0.202, 0.1272, 0.2054, 0.1127, 0.1464, 0.284, 0.1752, 0.3286, 0.2025, 0.3489, 0.1843, 0.2997, 0.1531, 0.2481, 0.2221, 0.3052, 0.2435, 0.318, 0.2191, 0.2687, 0.1938, 0.2299, 0.2485, 0.2964, 0.268, 0.3052, 0.2435, 0.2481, 0.2221, 0.1127, 0.1464, 0.1616, 0.1996, 0.1832, 0.1785, 0.1404, 0.1284, 0.1616, 0.1996, 0.2299, 0.2485, 0.2481, 0.2221, 0.1832, 0.1785, 0.1404, 0.1284, 0.1832, 0.1785, 0.2086, 0.1584, 0.1702, 0.115, 0.1832, 0.1785, 0.2481, 0.2221, 0.2687, 0.1938, 0.2086, 0.1584, 0.1936, 0.1048, 0.2266, 0.1437, 0.245, 0.1242, 0.2154, 0.09361, 0.2266, 0.1437, 0.284, 0.1752, 0.2997, 0.1531, 0.245, 0.1242, 0.1616, 0.1996, 0.1561, 0.2291, 0.217, 0.269, 0.2299, 0.2485, 0.2299, 0.2485, 0.217, 0.269, 0.2635, 0.2849, 0.2964, 0.268, 0.1702, 0.115, 0.2086, 0.1584, 0.2266, 0.1437, 0.1936, 0.1048, 0.2086, 0.1584, 0.2687, 0.1938, 0.284, 0.1752, 0.2266, 0.1437, 0.07562, 0.255, 0.01173, 0.7832, 0.04874, 0.7854, 0.1039, 0.2643, 0.1358, 0.2765, 0.1063, 0.7865, 0.2294, 0.7886, 0.2012, 0.3082, -0.005288, 1.979, -0.005815, 1.949, 0.1203, 1.947, 0.1208, 1.977, 0.2964, 0.268, 0.2635, 0.2849, 0.28, 0.3048, 0.3062, 0.2911, 0.1127, 0.1464, 0.1272, 0.2054, 0.1561, 0.2291, 0.1616, 0.1996, 0.2424, 0.3277, 0.301, 0.7889, 0.3366, 0.7877, 0.2713, 0.3345, 0.1852, 1.946, 0.1771, 1.957, 0.1208, 1.977, 0.1203, 1.947, 0.09711, 0.2284, 0.07562, 0.255, 0.1039, 0.2643, 0.1212, 0.2368, 0.2083, 0.2875, 0.2012, 0.3082, 0.2424, 0.3277, 0.2476, 0.3059, 0.1481, 0.2531, 0.1358, 0.2765, 0.2012, 0.3082, 0.2083, 0.2875, 0.2476, 0.3059, 0.2424, 0.3277, 0.2713, 0.3345, 0.2709, 0.316, 0.1212, 0.2368, 0.1039, 0.2643, 0.1358, 0.2765, 0.1481, 0.2531, 0.1272, 0.2054, 0.1212, 0.2368, 0.1481, 0.2531, 0.1561, 0.2291, 0.2635, 0.2849, 0.2476, 0.3059, 0.2709, 0.316, 0.28, 0.3048, 0.1561, 0.2291, 0.1481, 0.2531, 0.2083, 0.2875, 0.217, 0.269, 0.217, 0.269, 0.2083, 0.2875, 0.2476, 0.3059, 0.2635, 0.2849, 0.1017, 0.202, 0.09711, 0.2284, 0.1212, 0.2368, 0.1272, 0.2054, 0.3052, 0.2435, 0.3371, 0.2629, 0.3525, 0.2273, 0.318, 0.2191, 0.1039, 0.2643, 0.04874, 0.7854, 0.1063, 0.7865, 0.1358, 0.2765, 0.2012, 0.3082, 0.2294, 0.7886, 0.301, 0.7889, 0.2424, 0.3277, 0.3052, 0.2435, 0.2964, 0.268, 0.3062, 0.2911, 0.3371, 0.2629, 0.318, 0.2191, 0.3525, 0.2273, 0.3489, 0.1843, 0.3286, 0.2025, 0.006313, 2.529, -0.04589, 2.528, -0.04588, 2.482, -0.0172, 2.491, 0.004872, 2.593, -0.01724, 2.63, -0.0459, 2.639, -0.0459, 2.593, 0.05118, 0.8132, 0.04874, 0.7854, 0.01173, 0.7832, 0.03276, 0.815, 0.301, 0.7889, 0.3, 0.8171, 0.3156, 0.819, 0.3366, 0.7877, 0.2294, 0.7886, 0.2337, 0.8185, 0.3, 0.8171, 0.301, 0.7889, 0.04874, 0.7854, 0.05118, 0.8132, 0.1013, 0.8167, 0.1063, 0.7865, 0.1063, 0.7865, 0.1013, 0.8167, 0.2337, 0.8185, 0.2294, 0.7886, -0.04549, 1.962, -0.05622, 1.95, -0.005815, 1.949, -0.005288, 1.979, -0.5452, 2.415, -0.5548, 2.355, -0.5724, 2.354, -0.5734, 2.399, 0.709, 1.619, 0.709, 1.566, 0.718, 1.566, 0.718, 1.619, -0.571, 2.293, -0.5534, 2.293, -0.5412, 2.245, -0.5701, 2.255, 0.2522, 1.884, 0.2522, 1.864, 0.2552, 1.864, 0.2552, 1.884, 0.5633, 2.396, 0.5631, 2.384, 0.5714, 2.385, 0.5725, 2.397, 0.5522, 2.442, 0.5592, 2.432, 0.5691, 2.433, 0.5769, 2.442, 0.718, 1.632, 0.718, 1.642, 0.715, 1.642, 0.713, 1.632, 0.2502, 1.895, 0.2522, 1.884, 0.2552, 1.884, 0.2552, 1.895, 0.5631, 2.408, 0.5633, 2.396, 0.5725, 2.397, 0.573, 2.411, 0.718, 1.642, 0.718, 1.662, 0.715, 1.662, 0.715, 1.642, 0.5592, 2.432, 0.5631, 2.408, 0.573, 2.411, 0.5691, 2.433, 0.5631, 2.384, 0.5657, 2.37, 0.5757, 2.37, 0.5714, 2.385, 0.2522, 1.864, 0.2522, 1.85, 0.2552, 1.85, 0.2552, 1.864, 0.2522, 1.85, 0.2522, 1.837, 0.2552, 1.837, 0.2552, 1.85, 0.2522, 1.837, 0.2522, 1.822, 0.2552, 1.822, 0.2552, 1.837, 0.718, 1.662, 0.718, 1.672, 0.715, 1.672, 0.715, 1.662, 0.718, 1.672, 0.718, 1.681, 0.715, 1.681, 0.715, 1.672, 0.718, 1.681, 0.718, 1.691, 0.715, 1.691, 0.715, 1.681, 0.2552, 1.822, 0.2522, 1.822, 0.2522, 1.768, 0.2552, 1.768, 0.715, 1.691, 0.718, 1.691, 0.718, 1.742, 0.715, 1.742, 0.5757, 2.37, 0.5657, 2.37, 0.5685, 2.312, 0.5783, 2.31, 0.715, 1.539, 0.715, 1.526, 0.718, 1.526, 0.718, 1.539, 0.2552, 1.714, 0.2552, 1.728, 0.2522, 1.728, 0.2522, 1.714, 0.5726, 2.256, 0.5742, 2.27, 0.5645, 2.273, 0.5622, 2.256, 0.2522, 1.768, 0.2522, 1.754, 0.2552, 1.754, 0.2552, 1.768, 0.2522, 1.754, 0.2522, 1.742, 0.2552, 1.742, 0.2552, 1.754, 0.2522, 1.742, 0.2522, 1.728, 0.2552, 1.728, 0.2552, 1.742, 0.718, 1.742, 0.718, 1.752, 0.715, 1.752, 0.715, 1.742, 0.718, 1.752, 0.718, 1.761, 0.715, 1.761, 0.715, 1.752, 0.718, 1.761, 0.718, 1.772, 0.715, 1.772, 0.715, 1.761, 0.5685, 2.312, 0.5676, 2.298, 0.5776, 2.296, 0.5783, 2.31, 0.5676, 2.298, 0.5667, 2.286, 0.5766, 2.285, 0.5776, 2.296, 0.5667, 2.286, 0.5645, 2.273, 0.5742, 2.27, 0.5766, 2.285, 0.718, 1.549, 0.713, 1.549, 0.715, 1.539, 0.718, 1.539, 0.5567, 2.246, 0.5741, 2.247, 0.5726, 2.256, 0.5622, 2.256, 0.2502, 1.706, 0.2552, 1.706, 0.2552, 1.714, 0.2522, 1.714, 0.2463, 1.698, 0.2552, 1.698, 0.2552, 1.706, 0.2502, 1.706, 0.5411, 2.234, 0.579, 2.238, 0.5741, 2.247, 0.5567, 2.246, 0.718, 1.566, 0.709, 1.566, 0.713, 1.549, 0.718, 1.549, 0.2463, 1.907, 0.2502, 1.895, 0.2552, 1.895, 0.2552, 1.907, 0.718, 1.619, 0.718, 1.632, 0.713, 1.632, 0.709, 1.619, 0.5411, 2.452, 0.5522, 2.442, 0.5769, 2.442, 0.5869, 2.452, -0.5724, 2.354, -0.5548, 2.355, -0.5534, 2.293, -0.571, 2.293, -0.5412, 2.245, -0.5534, 2.293, -0.5548, 2.355, -0.5452, 2.415, -0.5452, 2.415, -0.5734, 2.399, -0.5828, 2.402, -0.5757, 2.419, -0.5647, 2.643, -0.5397, 2.643, -0.5425, 2.465, -0.5673, 2.466, -0.5397, 2.643, -0.5647, 2.643, -0.5651, 2.657, -0.5357, 2.66, -0.5425, 2.465, -0.5389, 2.458, -0.5673, 2.46, -0.5673, 2.466, 0.3529, 2.404, 0.3529, 2.434, 0.3123, 2.434, 0.3123, 2.404, 0.3529, 2.478, 0.3529, 2.543, 0.3123, 2.543, 0.3123, 2.478, 0.3529, 2.586, 0.3529, 2.616, 0.3123, 2.616, 0.3123, 2.586, 0.3529, 2.434, 0.3529, 2.478, 0.3123, 2.478, 0.3123, 2.434, 0.3529, 2.543, 0.3529, 2.586, 0.3123, 2.586, 0.3123, 2.543, -0.5432, 2.689, -0.5725, 2.691, -0.5651, 2.657, -0.5357, 2.66, -0.3972, 2.678, -0.4408, 2.679, -0.4413, 2.657, -0.3977, 2.656, -0.505, 2.68, -0.5432, 2.689, -0.5357, 2.66, -0.5065, 2.658, -0.3672, 2.677, -0.3972, 2.678, -0.3977, 2.656, -0.3677, 2.656, -0.4408, 2.679, -0.505, 2.68, -0.5065, 2.658, -0.4413, 2.657, -0.3977, 2.656, -0.4413, 2.657, -0.4447, 2.458, -0.401, 2.457, -0.5065, 2.658, -0.5357, 2.66, -0.5389, 2.458, -0.5099, 2.458, -0.3677, 2.656, -0.3977, 2.656, -0.401, 2.457, -0.371, 2.457, -0.4413, 2.657, -0.5065, 2.658, -0.5099, 2.458, -0.4447, 2.458, -0.5357, 2.66, -0.5397, 2.643, -0.5425, 2.465, -0.5389, 2.458, -0.4447, 2.458, -0.5099, 2.458, -0.5099, 2.416, -0.4446, 2.416, -0.5389, 2.458, -0.5673, 2.46, -0.5757, 2.419, -0.5452, 2.415, -0.401, 2.457, -0.4447, 2.458, -0.4446, 2.416, -0.4009, 2.416, -0.5099, 2.458, -0.5389, 2.458, -0.5452, 2.415, -0.5099, 2.416, -0.371, 2.457, -0.401, 2.457, -0.4009, 2.416, -0.3709, 2.417, -0.4446, 2.416, -0.5099, 2.416, -0.506, 2.246, -0.4411, 2.247, -0.5698, 2.235, -0.5412, 2.245, -0.5701, 2.255, -0.5787, 2.249, -0.4009, 2.416, -0.4446, 2.416, -0.4411, 2.247, -0.3975, 2.248, -0.5099, 2.416, -0.5452, 2.415, -0.5412, 2.245, -0.506, 2.246, -0.3709, 2.417, -0.4009, 2.416, -0.3975, 2.248, -0.3675, 2.249, -0.4411, 2.247, -0.506, 2.246, -0.5054, 2.231, -0.4408, 2.233, -0.5412, 2.245, -0.5698, 2.235, -0.5631, 2.221, -0.535, 2.23, -0.3975, 2.248, -0.4411, 2.247, -0.4408, 2.233, -0.3972, 2.234, -0.506, 2.246, -0.5412, 2.245, -0.535, 2.23, -0.5054, 2.231, -0.3675, 2.249, -0.3975, 2.248, -0.3972, 2.234, -0.3672, 2.234, 0.01175, 0.01789, 0.04028, 0.008504, 0.07247, 0.08231, 0.04547, 0.09414, 0.08401, 0.005814, 0.148, 0.009374, 0.1481, 0.05902, 0.1115, 0.06935, 0.148, 0.009374, 0.1767, 0.0104, 0.1789, 0.05282, 0.1481, 0.05902, 0.1767, 0.0104, 0.2062, 0.01069, 0.2042, 0.04804, 0.1789, 0.05282, 0.04028, 0.008504, 0.08401, 0.005814, 0.1115, 0.06935, 0.07247, 0.08231, -0.09741, 2.593, -0.09741, 2.528, -0.04589, 2.528, -0.0459, 2.593, 0.1481, 0.05902, 0.1789, 0.05282, 0.1936, 0.1048, 0.1702, 0.115, 0.04547, 0.09414, 0.07247, 0.08231, 0.1127, 0.1464, 0.08424, 0.1542, 0.1789, 0.05282, 0.2042, 0.04804, 0.2154, 0.09361, 0.1936, 0.1048, 0.1115, 0.06935, 0.1481, 0.05902, 0.1702, 0.115, 0.1404, 0.1284, 0.07247, 0.08231, 0.1115, 0.06935, 0.1404, 0.1284, 0.1127, 0.1464, 0.2687, 0.1938, 0.284, 0.1752, 0.3286, 0.2025, 0.318, 0.2191, 0.08424, 0.1542, 0.1127, 0.1464, 0.1273, 0.2054, 0.1017, 0.202, 0.284, 0.1752, 0.2997, 0.1531, 0.3489, 0.1843, 0.3286, 0.2025, 0.2481, 0.2221, 0.2687, 0.1938, 0.318, 0.2191, 0.3052, 0.2435, 0.2299, 0.2485, 0.2481, 0.2221, 0.3052, 0.2435, 0.2964, 0.268, 0.1127, 0.1464, 0.1404, 0.1284, 0.1833, 0.1785, 0.1616, 0.1996, 0.1616, 0.1996, 0.1833, 0.1785, 0.2481, 0.2221, 0.2299, 0.2485, 0.1404, 0.1284, 0.1702, 0.115, 0.2086, 0.1584, 0.1833, 0.1785, 0.1833, 0.1785, 0.2086, 0.1584, 0.2687, 0.1938, 0.2481, 0.2221, 0.1936, 0.1048, 0.2154, 0.09361, 0.2451, 0.1242, 0.2266, 0.1437, 0.2266, 0.1437, 0.2451, 0.1242, 0.2997, 0.1531, 0.284, 0.1752, 0.1616, 0.1996, 0.2299, 0.2485, 0.217, 0.269, 0.1562, 0.2291, 0.2299, 0.2485, 0.2964, 0.268, 0.2636, 0.2849, 0.217, 0.269, 0.1702, 0.115, 0.1936, 0.1048, 0.2266, 0.1437, 0.2086, 0.1584, 0.2086, 0.1584, 0.2266, 0.1437, 0.284, 0.1752, 0.2687, 0.1938, 0.07564, 0.255, 0.1039, 0.2643, 0.04876, 0.7854, 0.01175, 0.7832, 0.1358, 0.2765, 0.2012, 0.3082, 0.2294, 0.7886, 0.1063, 0.7865, -0.005299, 1.979, 0.1208, 1.977, 0.1203, 1.947, -0.005815, 1.949, 0.2964, 0.268, 0.3062, 0.2911, 0.28, 0.3048, 0.2636, 0.2849, 0.1127, 0.1464, 0.1616, 0.1996, 0.1562, 0.2291, 0.1273, 0.2054, 0.2424, 0.3277, 0.2713, 0.3345, 0.3366, 0.7877, 0.301, 0.7889, 0.1852, 1.946, 0.1203, 1.947, 0.1208, 1.977, 0.1771, 1.957, 0.09713, 0.2284, 0.1212, 0.2368, 0.1039, 0.2643, 0.07564, 0.255, 0.2083, 0.2875, 0.2476, 0.3059, 0.2424, 0.3277, 0.2012, 0.3082, 0.1481, 0.2531, 0.2083, 0.2875, 0.2012, 0.3082, 0.1358, 0.2765, 0.2476, 0.3059, 0.2709, 0.316, 0.2713, 0.3345, 0.2424, 0.3277, 0.1212, 0.2368, 0.1481, 0.2531, 0.1358, 0.2765, 0.1039, 0.2643, 0.1273, 0.2054, 0.1562, 0.2291, 0.1481, 0.2531, 0.1212, 0.2368, 0.2636, 0.2849, 0.28, 0.3048, 0.2709, 0.316, 0.2476, 0.3059, 0.1562, 0.2291, 0.217, 0.269, 0.2083, 0.2875, 0.1481, 0.2531, 0.217, 0.269, 0.2636, 0.2849, 0.2476, 0.3059, 0.2083, 0.2875, 0.1017, 0.202, 0.1273, 0.2054, 0.1212, 0.2368, 0.09713, 0.2284, 0.3052, 0.2435, 0.318, 0.2191, 0.3525, 0.2273, 0.3372, 0.2629, 0.1039, 0.2643, 0.1358, 0.2765, 0.1063, 0.7865, 0.04876, 0.7854, 0.2012, 0.3082, 0.2424, 0.3277, 0.301, 0.7889, 0.2294, 0.7886, 0.3052, 0.2435, 0.3372, 0.2629, 0.3062, 0.2911, 0.2964, 0.268, 0.318, 0.2191, 0.3286, 0.2025, 0.3489, 0.1843, 0.3525, 0.2273, -0.09741, 2.528, -0.07456, 2.491, -0.04588, 2.482, -0.04589, 2.528, -0.09741, 2.593, -0.0459, 2.593, -0.0459, 2.639, -0.07456, 2.63, 0.0512, 0.8132, 0.03278, 0.815, 0.01175, 0.7832, 0.04876, 0.7854, 0.301, 0.7889, 0.3366, 0.7877, 0.3156, 0.819, 0.3, 0.8171, 0.2294, 0.7886, 0.301, 0.7889, 0.3, 0.8171, 0.2337, 0.8185, 0.04876, 0.7854, 0.1063, 0.7865, 0.1013, 0.8167, 0.0512, 0.8132, 0.1063, 0.7865, 0.2294, 0.7886, 0.2337, 0.8185, 0.1013, 0.8167, -0.0455, 1.962, -0.005299, 1.979, -0.005815, 1.949, -0.05622, 1.95, -0.5452, 2.415, -0.5734, 2.399, -0.5724, 2.354, -0.5548, 2.355, 0.7269, 1.619, 0.718, 1.619, 0.718, 1.566, 0.7269, 1.566, -0.571, 2.293, -0.5701, 2.255, -0.5412, 2.245, -0.5534, 2.293, 0.2581, 1.884, 0.2552, 1.884, 0.2552, 1.864, 0.2581, 1.864, 0.5633, 2.396, 0.5725, 2.397, 0.5714, 2.385, 0.5631, 2.384, 0.5522, 2.442, 0.5769, 2.442, 0.5691, 2.433, 0.5592, 2.432, 0.718, 1.632, 0.7229, 1.632, 0.7209, 1.642, 0.718, 1.642, 0.2601, 1.895, 0.2552, 1.895, 0.2552, 1.884, 0.2581, 1.884, 0.5631, 2.408, 0.573, 2.411, 0.5725, 2.397, 0.5633, 2.396, 0.718, 1.642, 0.7209, 1.642, 0.7209, 1.662, 0.718, 1.662, 0.5592, 2.432, 0.5691, 2.433, 0.573, 2.411, 0.5631, 2.408, 0.5631, 2.384, 0.5714, 2.385, 0.5757, 2.37, 0.5657, 2.37, 0.2581, 1.864, 0.2552, 1.864, 0.2552, 1.85, 0.2581, 1.85, 0.2581, 1.85, 0.2552, 1.85, 0.2552, 1.837, 0.2581, 1.837, 0.2581, 1.837, 0.2552, 1.837, 0.2552, 1.822, 0.2581, 1.822, 0.718, 1.662, 0.7209, 1.662, 0.7209, 1.672, 0.718, 1.672, 0.718, 1.672, 0.7209, 1.672, 0.7209, 1.681, 0.718, 1.681, 0.718, 1.681, 0.7209, 1.681, 0.7209, 1.691, 0.718, 1.691, 0.2552, 1.822, 0.2552, 1.768, 0.2581, 1.768, 0.2581, 1.822, 0.7209, 1.691, 0.7209, 1.742, 0.718, 1.742, 0.718, 1.691, 0.5757, 2.37, 0.5783, 2.31, 0.5685, 2.312, 0.5657, 2.37, 0.7209, 1.539, 0.718, 1.539, 0.718, 1.526, 0.7209, 1.526, 0.2552, 1.714, 0.2581, 1.714, 0.2581, 1.728, 0.2552, 1.728, 0.5726, 2.256, 0.5622, 2.256, 0.5645, 2.273, 0.5742, 2.27, 0.2581, 1.768, 0.2552, 1.768, 0.2552, 1.754, 0.2581, 1.754, 0.2581, 1.754, 0.2552, 1.754, 0.2552, 1.742, 0.2581, 1.742, 0.2581, 1.742, 0.2552, 1.742, 0.2552, 1.728, 0.2581, 1.728, 0.718, 1.742, 0.7209, 1.742, 0.7209, 1.752, 0.718, 1.752, 0.718, 1.752, 0.7209, 1.752, 0.7209, 1.761, 0.718, 1.761, 0.718, 1.761, 0.7209, 1.761, 0.7209, 1.772, 0.718, 1.772, 0.5685, 2.312, 0.5783, 2.31, 0.5776, 2.296, 0.5676, 2.298, 0.5676, 2.298, 0.5776, 2.296, 0.5766, 2.285, 0.5667, 2.286, 0.5667, 2.286, 0.5766, 2.285, 0.5742, 2.27, 0.5645, 2.273, 0.718, 1.549, 0.718, 1.539, 0.7209, 1.539, 0.7229, 1.549, 0.5567, 2.246, 0.5622, 2.256, 0.5726, 2.256, 0.5741, 2.247, 0.2601, 1.706, 0.2581, 1.714, 0.2552, 1.714, 0.2552, 1.706, 0.2641, 1.698, 0.2601, 1.706, 0.2552, 1.706, 0.2552, 1.698, 0.5411, 2.234, 0.5567, 2.246, 0.5741, 2.247, 0.579, 2.238, 0.718, 1.566, 0.718, 1.549, 0.7229, 1.549, 0.7269, 1.566, 0.2641, 1.907, 0.2552, 1.907, 0.2552, 1.895, 0.2601, 1.895, 0.718, 1.619, 0.7269, 1.619, 0.7229, 1.632, 0.718, 1.632, 0.5411, 2.452, 0.5869, 2.453, 0.5769, 2.442, 0.5522, 2.442, -0.5724, 2.354, -0.571, 2.293, -0.5534, 2.293, -0.5548, 2.355, -0.5412, 2.245, -0.5452, 2.415, -0.5548, 2.355, -0.5534, 2.293, -0.5452, 2.415, -0.5757, 2.419, -0.5828, 2.402, -0.5734, 2.399, -0.5647, 2.643, -0.5673, 2.466, -0.5425, 2.465, -0.5397, 2.643, -0.5397, 2.643, -0.5357, 2.66, -0.5651, 2.657, -0.5647, 2.643, -0.5425, 2.465, -0.5673, 2.466, -0.5673, 2.46, -0.5389, 2.458, 3.42, 1.424, 3.439, 1.425, 3.442, 1.488, 3.417, 1.487, 3.365, 1.422, 3.365, 1.486, 3.336, 1.486, 3.336, 1.422, 3.439, 1.425, 3.458, 1.425, 3.46, 1.489, 3.442, 1.488, 3.382, 1.422, 3.382, 1.486, 3.365, 1.486, 3.365, 1.422, 3.458, 1.425, 3.483, 1.425, 3.485, 1.49, 3.46, 1.489, 3.382, 1.422, 3.42, 1.424, 3.417, 1.487, 3.382, 1.486, 3.382, 1.486, 3.367, 1.997, 3.346, 1.997, 3.365, 1.486, 3.46, 1.489, 3.485, 1.49, 3.452, 2.0, 3.442, 2.0, 3.382, 1.486, 3.417, 1.487, 3.401, 1.998, 3.367, 1.997, 3.417, 1.487, 3.442, 1.488, 3.42, 1.999, 3.401, 1.998, 3.365, 1.486, 3.346, 1.997, 3.336, 1.997, 3.336, 1.486, 3.442, 1.488, 3.46, 1.489, 3.442, 2.0, 3.42, 1.999, 3.42, 1.999, 3.442, 2.0, 3.438, 2.007, 3.419, 2.006, 3.346, 1.997, 3.367, 1.997, 3.37, 2.004, 3.35, 2.004, 3.442, 2.0, 3.452, 2.0, 3.447, 2.009, 3.438, 2.007, 3.367, 1.997, 3.401, 1.998, 3.399, 2.004, 3.37, 2.004, 3.401, 1.998, 3.42, 1.999, 3.419, 2.006, 3.399, 2.004, 3.336, 1.997, 3.346, 1.997, 3.35, 2.004, 3.336, 2.003, 3.134, 2.159, 3.121, 2.136, 3.146, 2.121, 3.154, 2.147, 3.149, 2.163, 3.134, 2.159, 3.154, 2.147, 3.16, 2.163, 3.122, 2.118, 3.146, 2.121, 3.121, 2.136, 3.122, 2.118, 3.131, 2.103, 3.138, 2.098, 3.146, 2.121, 3.253, 1.424, 3.256, 1.487, 3.231, 1.488, 3.234, 1.425, 3.307, 1.422, 3.336, 1.422, 3.336, 1.486, 3.307, 1.486, 3.234, 1.425, 3.231, 1.488, 3.213, 1.489, 3.215, 1.425, 3.291, 1.422, 3.307, 1.422, 3.307, 1.486, 3.291, 1.486, 3.215, 1.425, 3.213, 1.489, 3.188, 1.49, 3.19, 1.425, 3.291, 1.422, 3.291, 1.486, 3.256, 1.487, 3.253, 1.424, 3.291, 1.486, 3.307, 1.486, 3.326, 1.997, 3.306, 1.997, 3.213, 1.489, 3.23, 2.0, 3.221, 2.0, 3.188, 1.49, 3.291, 1.486, 3.306, 1.997, 3.271, 1.998, 3.256, 1.487, 3.256, 1.487, 3.271, 1.998, 3.252, 1.999, 3.231, 1.488, 3.307, 1.486, 3.336, 1.486, 3.336, 1.997, 3.326, 1.997, 3.231, 1.488, 3.252, 1.999, 3.23, 2.0, 3.213, 1.489, 3.252, 1.999, 3.254, 2.006, 3.235, 2.007, 3.23, 2.0, 3.326, 1.997, 3.323, 2.004, 3.302, 2.004, 3.306, 1.997, 3.23, 2.0, 3.235, 2.007, 3.226, 2.009, 3.221, 2.0, 3.306, 1.997, 3.302, 2.004, 3.274, 2.004, 3.271, 1.998, 3.271, 1.998, 3.274, 2.004, 3.254, 2.006, 3.252, 1.999, 3.336, 1.997, 3.336, 2.003, 3.323, 2.004, 3.326, 1.997, 3.178, 2.145, 3.154, 2.147, 3.146, 2.121, 3.175, 2.118, 3.168, 2.157, 3.16, 2.163, 3.154, 2.147, 3.178, 2.145, 3.163, 2.105, 3.175, 2.118, 3.146, 2.121, 3.163, 2.105, 3.146, 2.121, 3.138, 2.098, 3.147, 2.098, -1.9, -1.568, -1.9, -2.293, -1.884, -2.293, -1.884, -1.568, -1.884, -1.568, -1.884, -2.293, -1.868, -2.293, -1.868, -1.568, -1.852, -1.568, -1.851, -2.293, -1.835, -2.292, -1.835, -1.568, -1.949, -1.568, -1.949, -2.292, -1.933, -2.292, -1.932, -1.568, -1.916, -1.568, -1.916, -2.293, -1.9, -2.293, -1.9, -1.568, -1.868, -1.568, -1.868, -2.293, -1.851, -2.293, -1.852, -1.568, -1.835, -1.568, -1.835, -2.292, -1.819, -2.292, -1.819, -1.568, -1.932, -1.568, -1.933, -2.292, -1.916, -2.293, -1.916, -1.568, -1.949, -2.292, -1.984, -2.434, -1.959, -2.439, -1.933, -2.292, -1.916, -2.293, -1.934, -2.442, -1.909, -2.444, -1.9, -2.293, -1.868, -2.293, -1.859, -2.444, -1.834, -2.442, -1.851, -2.293, -1.835, -2.292, -1.809, -2.439, -1.784, -2.434, -1.819, -2.292, -1.933, -2.292, -1.959, -2.439, -1.934, -2.442, -1.916, -2.293, -1.9, -2.293, -1.909, -2.444, -1.884, -2.445, -1.884, -2.293, -1.884, -2.293, -1.884, -2.445, -1.859, -2.444, -1.868, -2.293, -1.851, -2.293, -1.834, -2.442, -1.809, -2.439, -1.835, -2.292, -1.403, -1.696, -1.399, -1.692, -1.403, -1.681, -1.409, -1.681, -1.388, -1.703, -1.388, -1.697, -1.399, -1.692, -1.403, -1.696, -1.367, -1.681, -1.373, -1.681, -1.377, -1.692, -1.373, -1.696, -1.388, -1.66, -1.388, -1.666, -1.377, -1.671, -1.373, -1.666, -1.409, -1.681, -1.403, -1.681, -1.399, -1.671, -1.403, -1.666, -1.373, -1.696, -1.377, -1.692, -1.388, -1.697, -1.388, -1.703, -1.373, -1.666, -1.377, -1.671, -1.373, -1.681, -1.367, -1.681, -1.403, -1.666, -1.399, -1.671, -1.388, -1.666, -1.388, -1.66, -1.783, -1.77, -1.783, -2.444, -1.77, -2.444, -1.76, -1.77, -1.679, -1.771, -1.665, -2.445, -1.652, -2.444, -1.656, -1.77, -1.71, -1.77, -1.701, -2.445, -1.678, -2.445, -1.695, -1.771, -1.723, -1.771, -1.724, -2.445, -1.701, -2.445, -1.71, -1.77, -1.76, -1.77, -1.77, -2.444, -1.746, -2.444, -1.744, -1.77, -1.656, -1.77, -1.652, -2.444, -1.633, -2.444, -1.643, -1.77, -1.695, -1.771, -1.678, -2.445, -1.665, -2.445, -1.679, -1.771, -1.744, -1.77, -1.746, -2.444, -1.724, -2.445, -1.723, -1.771, -1.338, -1.837, -1.346, -1.829, -1.352, -1.843, -1.338, -1.849, -1.346, -1.829, -1.358, -1.829, -1.366, -1.837, -1.352, -1.843, -1.366, -1.837, -1.366, -1.849, -1.358, -1.857, -1.352, -1.843, -1.352, -1.843, -1.358, -1.857, -1.346, -1.857, -1.338, -1.849, 0.5418, -0.2945, 0.5289, -0.2945, 0.5287, -0.3132, 0.5414, -0.3143, 0.5382, -0.3342, 0.5256, -0.3316, 0.5209, -0.3499, 0.533, -0.3539, 0.5327, -0.2349, 0.5209, -0.2394, 0.5263, -0.2573, 0.5388, -0.2546, 0.5414, -0.2748, 0.5285, -0.2758, 0.5289, -0.2945, 0.5418, -0.2945, 0.5414, -0.3143, 0.5287, -0.3132, 0.5256, -0.3316, 0.5382, -0.3342, 0.533, -0.3539, 0.5209, -0.3499, 0.5122, -0.3673, 0.5244, -0.3728, 0.5238, -0.2165, 0.5119, -0.2219, 0.5209, -0.2394, 0.5327, -0.2349, 0.5388, -0.2546, 0.5263, -0.2573, 0.5285, -0.2758, 0.5414, -0.2748, 0.5209, -0.2394, 0.5102, -0.2439, 0.5142, -0.2599, 0.5263, -0.2573, 0.5285, -0.2758, 0.5168, -0.277, 0.5177, -0.2945, 0.5289, -0.2945, 0.5287, -0.3132, 0.5164, -0.3121, 0.5146, -0.3293, 0.5256, -0.3316, 0.5209, -0.3499, 0.5099, -0.3452, 0.5034, -0.3587, 0.5122, -0.3673, 0.5119, -0.2219, 0.5034, -0.2306, 0.5102, -0.2439, 0.5209, -0.2394, 0.5263, -0.2573, 0.5142, -0.2599, 0.5168, -0.277, 0.5285, -0.2758, 0.5289, -0.2945, 0.5177, -0.2945, 0.5164, -0.3121, 0.5287, -0.3132, 0.5256, -0.3316, 0.5146, -0.3293, 0.5099, -0.3452, 0.5209, -0.3499, 0.5376, -0.1917, 0.5275, -0.1817, 0.5205, -0.1988, 0.5376, -0.2059, 0.5275, -0.1817, 0.5134, -0.1817, 0.5034, -0.1917, 0.5205, -0.1988, 0.5034, -0.1917, 0.5034, -0.2059, 0.5134, -0.2159, 0.5205, -0.1988, 0.5205, -0.1988, 0.5134, -0.2159, 0.5275, -0.2159, 0.5376, -0.2059, 0.4453, -0.2508, 0.4195, -0.2508, 0.4195, -0.2711, 0.4452, -0.2712, 0.4609, -0.2323, 0.4646, -0.2299, 0.4474, -0.2145, 0.4458, -0.2186, 0.4451, -0.2101, 0.4194, -0.2102, 0.4195, -0.2305, 0.4452, -0.2305, 0.4877, -0.2323, 0.4839, -0.23, 0.4765, -0.2508, 0.4808, -0.2517, 0.4452, -0.3524, 0.4194, -0.3525, 0.4195, -0.3728, 0.4453, -0.3727, 0.5028, -0.2187, 0.5012, -0.2146, 0.4839, -0.23, 0.4877, -0.2323, 0.4451, -0.3118, 0.4194, -0.3118, 0.4194, -0.3321, 0.4451, -0.3321, 0.4695, -0.2936, 0.4737, -0.2936, 0.4739, -0.2723, 0.4696, -0.2725, 0.4452, -0.2712, 0.4195, -0.2711, 0.4195, -0.2914, 0.4452, -0.2915, 0.4696, -0.2725, 0.4739, -0.2723, 0.4722, -0.2508, 0.4678, -0.2516, 0.4452, -0.2305, 0.4195, -0.2305, 0.4195, -0.2508, 0.4453, -0.2508, 0.4788, -0.2726, 0.4745, -0.2724, 0.4747, -0.2937, 0.4789, -0.2937, 0.4451, -0.3321, 0.4194, -0.3321, 0.4194, -0.3525, 0.4452, -0.3524, 0.4696, -0.3147, 0.4739, -0.315, 0.4737, -0.2936, 0.4695, -0.2936, 0.4452, -0.2915, 0.4195, -0.2914, 0.4194, -0.3118, 0.4451, -0.3118, 0.4808, -0.2517, 0.4765, -0.2508, 0.4745, -0.2724, 0.4788, -0.2726, 0.3665, -0.23, 0.3472, -0.2301, 0.3471, -0.2538, 0.3664, -0.2538, 0.366, -0.1824, 0.3467, -0.1826, 0.347, -0.2063, 0.3663, -0.2062, 0.3662, -0.3488, 0.3469, -0.349, 0.3472, -0.3728, 0.3665, -0.3725, 0.366, -0.3014, 0.3467, -0.3013, 0.3467, -0.3251, 0.366, -0.3251, 0.3664, -0.2538, 0.3471, -0.2538, 0.3469, -0.2775, 0.3662, -0.2776, 0.3663, -0.2062, 0.347, -0.2063, 0.3472, -0.2301, 0.3665, -0.23, 0.366, -0.3251, 0.3467, -0.3251, 0.3469, -0.349, 0.3662, -0.3488, 0.3662, -0.2776, 0.3469, -0.2775, 0.3467, -0.3013, 0.366, -0.3014, 0.4678, -0.2516, 0.4722, -0.2508, 0.4646, -0.2299, 0.4609, -0.2323, 0.4877, -0.3551, 0.4839, -0.3574, 0.5012, -0.3728, 0.5028, -0.3687, 0.4808, -0.3357, 0.4765, -0.3365, 0.4839, -0.3574, 0.4877, -0.3551, 0.4458, -0.3687, 0.4474, -0.3728, 0.4646, -0.3574, 0.4608, -0.355, 0.4608, -0.355, 0.4646, -0.3574, 0.472, -0.3365, 0.4677, -0.3356, 0.4788, -0.3148, 0.4745, -0.315, 0.4765, -0.3365, 0.4808, -0.3357, 0.4789, -0.2937, 0.4747, -0.2937, 0.4745, -0.315, 0.4788, -0.3148, 0.4677, -0.3356, 0.472, -0.3365, 0.4739, -0.315, 0.4696, -0.3147, 1.349, -0.882, 1.35, -0.8942, 1.36, -0.8962, 1.365, -0.8837, 1.36, -0.9424, 1.36, -0.926, 1.353, -0.9263, 1.355, -0.9439, 1.36, -0.926, 1.36, -0.9102, 1.352, -0.9113, 1.353, -0.9263, 1.36, -0.9102, 1.36, -0.8962, 1.35, -0.8942, 1.352, -0.9113, 1.34, -0.8828, 1.324, -0.8869, 1.331, -0.899, 1.34, -0.8951, 1.339, -0.9434, 1.344, -0.9444, 1.344, -0.927, 1.337, -0.9277, 1.337, -0.9277, 1.344, -0.927, 1.342, -0.9122, 1.334, -0.9128, 1.334, -0.9128, 1.342, -0.9122, 1.34, -0.8951, 1.331, -0.899, 1.35, -0.8942, 1.34, -0.8951, 1.342, -0.9122, 1.352, -0.9113, 1.352, -0.9113, 1.342, -0.9122, 1.344, -0.927, 1.353, -0.9263, 1.353, -0.9263, 1.344, -0.927, 1.344, -0.9444, 1.355, -0.9439, 1.649, -1.06, 1.649, -1.07, 1.654, -1.07, 1.654, -1.06, 1.329, -0.9444, 1.339, -0.9434, 1.337, -0.9277, 1.327, -0.929, 1.327, -0.929, 1.337, -0.9277, 1.334, -0.9128, 1.325, -0.9153, 1.325, -0.9153, 1.334, -0.9128, 1.331, -0.899, 1.321, -0.9025, 1.321, -0.9025, 1.331, -0.899, 1.324, -0.8869, 1.316, -0.8908, 1.349, -0.882, 1.34, -0.8828, 1.34, -0.8951, 1.35, -0.8942, 3.42, -0.4898, 3.327, -0.4874, 3.326, -0.6422, 3.409, -0.6422, 3.489, -0.494, 3.42, -0.4898, 3.409, -0.6422, 3.468, -0.6443, 3.326, -0.6422, 3.241, -0.6435, 3.241, -0.6964, 3.326, -0.6962, 3.231, -0.4913, 3.161, -0.496, 3.181, -0.6456, 3.241, -0.6435, 3.468, -0.6443, 3.409, -0.6422, 3.409, -0.6947, 3.468, -0.6918, 3.409, -0.6422, 3.326, -0.6422, 3.326, -0.6962, 3.409, -0.6947, 3.326, -0.6962, 3.241, -0.6964, 3.234, -0.8486, 3.33, -0.8513, 3.241, -0.6435, 3.181, -0.6456, 3.181, -0.6953, 3.241, -0.6964, 3.468, -0.6918, 3.409, -0.6947, 3.423, -0.8471, 3.492, -0.841, 3.409, -0.6947, 3.326, -0.6962, 3.33, -0.8513, 3.423, -0.8471, 3.327, -0.4357, 3.228, -0.4394, 3.231, -0.4913, 3.327, -0.4874, 3.241, -0.6964, 3.181, -0.6953, 3.165, -0.8451, 3.234, -0.8486, 3.492, -0.4422, 3.423, -0.4382, 3.42, -0.4898, 3.489, -0.494, 3.423, -0.4382, 3.327, -0.4357, 3.327, -0.4874, 3.42, -0.4898, 3.228, -0.4394, 3.158, -0.444, 3.161, -0.496, 3.231, -0.4913, 3.327, -0.4874, 3.231, -0.4913, 3.241, -0.6435, 3.326, -0.6422, 3.181, -0.6456, 3.161, -0.496, 3.142, -0.4986, 3.161, -0.6472, 3.165, -0.8451, 3.181, -0.6953, 3.161, -0.694, 3.145, -0.8429, 3.181, -0.6953, 3.181, -0.6456, 3.161, -0.6472, 3.161, -0.694, 2.768, -0.1756, 2.777, -0.158, 2.757, -0.1488, 2.749, -0.1665, 2.883, -0.1109, 2.883, -0.2634, 2.934, -0.2634, 2.934, -0.1109, 2.757, -0.1488, 2.757, -0.1154, 2.738, -0.1154, 2.738, -0.1488, 2.883, -0.1109, 2.934, -0.1109, 2.925, -0.09142, 2.892, -0.09142, 2.777, -0.1062, 2.768, -0.08857, 2.749, -0.09769, 2.757, -0.1154, 2.777, -0.158, 2.777, -0.1062, 2.757, -0.1154, 2.757, -0.1488, 3.155, -0.09864, 3.296, -0.09995, 3.296, -0.05679, 3.156, -0.05543, 3.142, -0.2452, 3.306, -0.2452, 3.296, -0.09995, 3.155, -0.09864, 3.142, -0.2886, 3.306, -0.2886, 3.306, -0.2452, 3.142, -0.2452, 2.694, -0.1756, 2.737, -0.1756, 2.737, -0.03009, 2.694, -0.03009, 3.11, -0.2634, 3.11, -0.1093, 3.106, -0.1128, 3.105, -0.26, 3.11, -0.1093, 3.058, -0.1093, 3.062, -0.1128, 3.106, -0.1128, 3.058, -0.1093, 3.058, -0.2634, 3.062, -0.26, 3.062, -0.1128, 3.058, -0.2634, 3.11, -0.2634, 3.105, -0.26, 3.062, -0.26, 3.142, -0.2886, 3.155, -0.4352, 3.296, -0.4338, 3.306, -0.2886])
me_circle.materials.append(mat_trigger)
me_circle.update()

# ---- objects
ob_12ga = bpy.data.objects.new('12GA', me_12ga)
ob_body = bpy.data.objects.new('Body', me_circle)
ob_reference = bpy.data.objects.new('Reference', None)

# ---- transforms, parenting, visibility, modifiers, constraints
ob_12ga.location = (0.0, -0.009818, -0.06609)
ob_12ga.rotation_euler = (-1.571, -0.3936, 1.815e-08)
ob_body.location = (0.0, 0.0, 0.0)
_vg = ob_body.vertex_groups.new(name='Handguard')
_vg = ob_body.vertex_groups.new(name='Receiver')
_vg = ob_body.vertex_groups.new(name='Barrel')
_vg = ob_body.vertex_groups.new(name='Tube')
_vg = ob_body.vertex_groups.new(name='Trigger')
_vg = ob_body.vertex_groups.new(name='Magazine')
ob_reference.location = (-2.92e-17, 0.07063, -0.1322)
ob_reference.rotation_euler = (1.571, 0.0, 1.571)
ob_reference.scale = (0.3422, 0.3422, 0.3422)
ob_reference.empty_display_type = 'IMAGE'
ob_reference.empty_display_size = 5.0
ob_reference.empty_image_depth = 'BACK'
ob_reference.use_empty_image_alpha = True
ob_reference.empty_image_side = 'FRONT'
ob_reference.color = (1.0, 1.0, 1.0, 0.1743)

# ---- collection membership
col_collection.objects.link(ob_12ga)
col_collection.objects.link(ob_body)
col_reference.objects.link(ob_reference)

# ---- scene / render settings (as saved in the file)
scene.frame_start = 1; scene.frame_end = 250; scene.frame_set(1)
scene.render.engine = 'BLENDER_EEVEE_NEXT'
bpy.context.view_layer.update()

# ---- added for rendering (the .blend has no active camera and no usable light): camera, sun
cam_auto = bpy.data.cameras.new('AutoCamera')
cam_auto.lens = 50.0
cam_auto.sensor_width = 36.0
cam_auto.clip_end = 1000.0
ob_auto_camera = bpy.data.objects.new('AutoCamera', cam_auto)
scene.collection.objects.link(ob_auto_camera)
ob_auto_camera.location = (1.55313, -1.79751, 1.08184)
ob_auto_camera.rotation_euler = (1.09748, -7.21219e-08, 0.694738)
scene.camera = ob_auto_camera
light_auto_sun = bpy.data.lights.new('AutoSun', 'SUN')
light_auto_sun.energy = 3.0
light_auto_sun.angle = 0.0523599
ob_auto_sun = bpy.data.objects.new('AutoSun', light_auto_sun)
scene.collection.objects.link(ob_auto_sun)
ob_auto_sun.rotation_euler = (0.872665, 0.174533, 0.523599)
bpy.context.view_layer.update()
